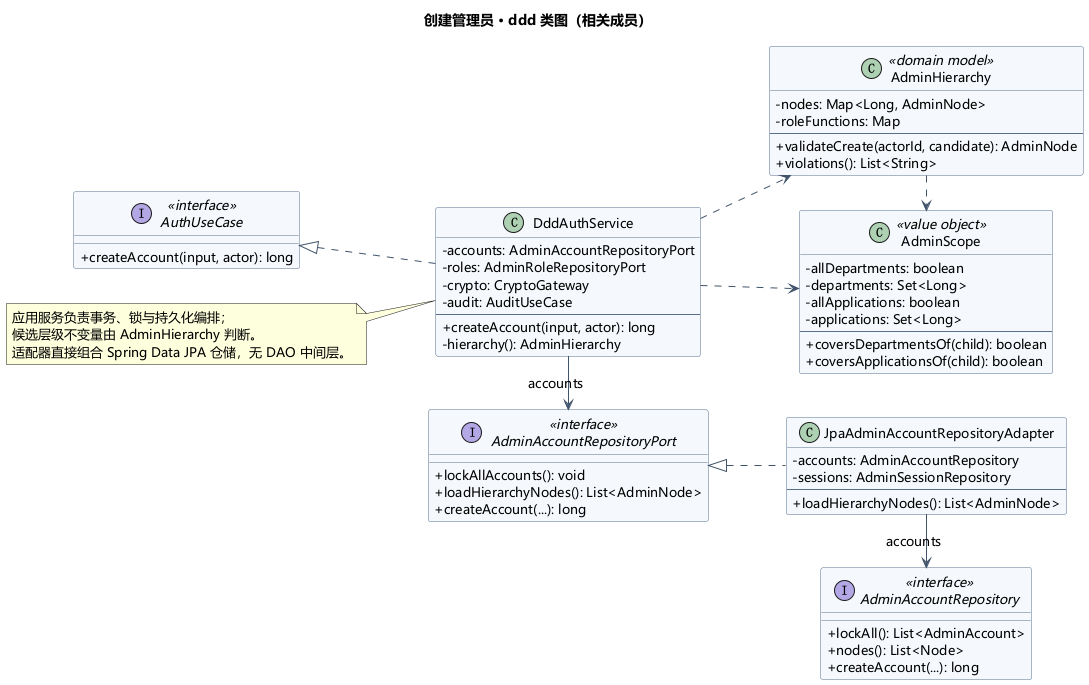

The diagram above was rendered by PlantUML. Its source (embedded in the PNG):
@startuml
skinparam shadowing false
skinparam defaultFontName Microsoft YaHei
skinparam defaultFontSize 13
skinparam classAttributeIconSize 0
skinparam backgroundColor white
skinparam ArrowColor #41546B
skinparam classBackgroundColor #F5F8FC
skinparam classBorderColor #59708C
skinparam sequenceParticipantBackgroundColor #EEF3F9
skinparam sequenceParticipantBorderColor #59708C
skinparam sequenceGroupBackgroundColor transparent
skinparam sequenceMessageAlign left
title 创建管理员 · ddd 类图（相关成员）
left to right direction
interface "AuthUseCase" as U <<interface>> {
 + createAccount(input, actor): long
}
class "DddAuthService" as S {
 - accounts: AdminAccountRepositoryPort
 - roles: AdminRoleRepositoryPort
 - crypto: CryptoGateway
 - audit: AuditUseCase
 --
 + createAccount(input, actor): long
 - hierarchy(): AdminHierarchy
}
interface "AdminAccountRepositoryPort" as R <<interface>> {
 + lockAllAccounts(): void
 + loadHierarchyNodes(): List<AdminNode>
 + createAccount(...): long
}
class "JpaAdminAccountRepositoryAdapter" as A {
 - accounts: AdminAccountRepository
 - sessions: AdminSessionRepository
 --
 + loadHierarchyNodes(): List<AdminNode>
}
interface "AdminAccountRepository" as Repo <<interface>> {
 + lockAll(): List<AdminAccount>
 + nodes(): List<Node>
 + createAccount(...): long
}
class "AdminHierarchy" as Tree <<domain model>> {
 - nodes: Map<Long, AdminNode>
 - roleFunctions: Map
 --
 + validateCreate(actorId, candidate): AdminNode
 + violations(): List<String>
}
class "AdminScope" as Scope <<value object>> {
 - allDepartments: boolean
 - departments: Set<Long>
 - allApplications: boolean
 - applications: Set<Long>
 --
 + coversDepartmentsOf(child): boolean
 + coversApplicationsOf(child): boolean
}
S .up.|> U
S -right-> R : accounts
A .up.|> R
A -right-> Repo : accounts
S .down.> Tree
S .down.> Scope
Tree .right.> Scope
note left of S
应用服务负责事务、锁与持久化编排；
候选层级不变量由 AdminHierarchy 判断。
适配器直接组合 Spring Data JPA 仓储，无 DAO 中间层。
end note
@enduml